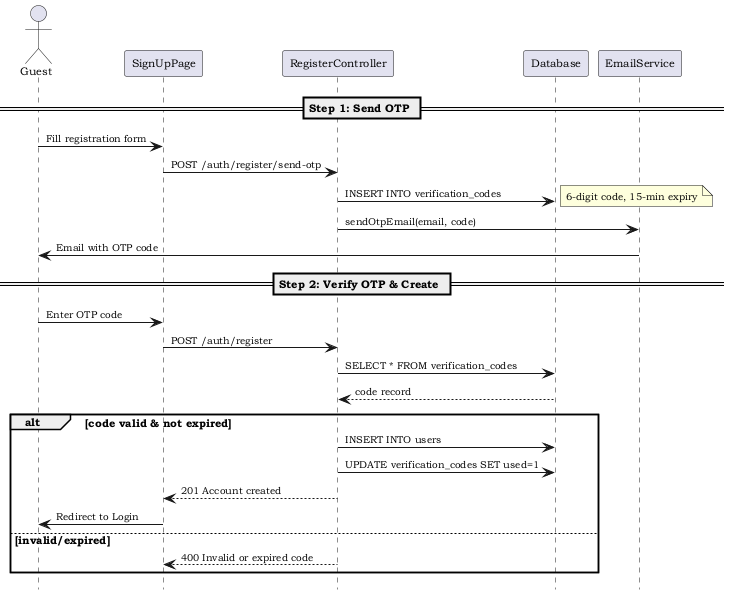

The diagram above was rendered by PlantUML. Its source (embedded in the PNG):
@startuml
!include 00-skin.iuml
hide footbox

actor "Guest" as G
participant "SignUpPage" as SPA
participant "RegisterController" as RC
participant "Database" as DB
participant "EmailService" as ES

== Step 1: Send OTP ==
G -> SPA: Fill registration form
SPA -> RC: POST /auth/register/send-otp
RC -> DB: INSERT INTO verification_codes
note right: 6-digit code, 15-min expiry
RC -> ES: sendOtpEmail(email, code)
ES -> G: Email with OTP code

== Step 2: Verify OTP & Create ==
G -> SPA: Enter OTP code
SPA -> RC: POST /auth/register
RC -> DB: SELECT * FROM verification_codes
DB --> RC: code record
alt code valid & not expired
  RC -> DB: INSERT INTO users
  RC -> DB: UPDATE verification_codes SET used=1
  RC --> SPA: 201 Account created
  SPA -> G: Redirect to Login
else invalid/expired
  RC --> SPA: 400 Invalid or expired code
end
@enduml